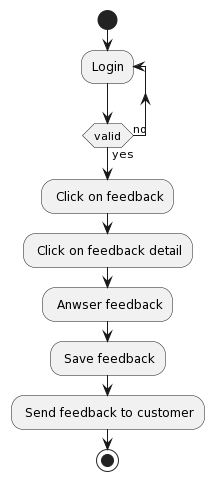

The diagram above was rendered by PlantUML. Its source (embedded in the PNG):
@startuml
start
repeat :Login;
repeat while (valid) is (no) not (yes)
: Click on feedback;
: Click on feedback detail;
: Anwser feedback;
: Save feedback;
: Send feedback to customer;
stop
@enduml